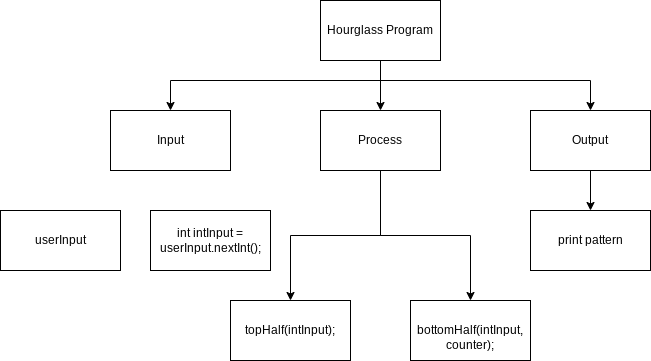

The diagram above was exported from draw.io. Its source (the exported page's mxGraphModel, read from the mxfile embedded in the PNG):
<mxGraphModel dx="1438" dy="283" grid="1" gridSize="10" guides="1" tooltips="1" connect="1" arrows="1" fold="1" page="1" pageScale="1" pageWidth="850" pageHeight="1100" math="0" shadow="0">
  <root>
    <mxCell id="0" />
    <mxCell id="1" parent="0" />
    <mxCell id="14" style="edgeStyle=orthogonalEdgeStyle;rounded=0;html=1;entryX=0.5;entryY=0;entryDx=0;entryDy=0;" edge="1" parent="1" source="2" target="13">
      <mxGeometry relative="1" as="geometry" />
    </mxCell>
    <mxCell id="15" style="edgeStyle=orthogonalEdgeStyle;rounded=0;html=1;" edge="1" parent="1" source="2" target="12">
      <mxGeometry relative="1" as="geometry" />
    </mxCell>
    <mxCell id="2" value="Process" style="rounded=0;whiteSpace=wrap;html=1;" vertex="1" parent="1">
      <mxGeometry x="240" y="120" width="120" height="60" as="geometry" />
    </mxCell>
    <mxCell id="3" value="userInput" style="rounded=0;whiteSpace=wrap;html=1;" vertex="1" parent="1">
      <mxGeometry x="-80" y="220" width="120" height="60" as="geometry" />
    </mxCell>
    <mxCell id="17" style="edgeStyle=orthogonalEdgeStyle;rounded=0;html=1;" edge="1" parent="1" source="4" target="16">
      <mxGeometry relative="1" as="geometry" />
    </mxCell>
    <mxCell id="4" value="Output" style="rounded=0;whiteSpace=wrap;html=1;" vertex="1" parent="1">
      <mxGeometry x="450" y="120" width="120" height="60" as="geometry" />
    </mxCell>
    <mxCell id="5" value="Input" style="rounded=0;whiteSpace=wrap;html=1;" vertex="1" parent="1">
      <mxGeometry x="30" y="120" width="120" height="60" as="geometry" />
    </mxCell>
    <mxCell id="7" style="edgeStyle=orthogonalEdgeStyle;html=1;entryX=0.5;entryY=0;entryDx=0;entryDy=0;rounded=0;" edge="1" parent="1" source="6" target="5">
      <mxGeometry relative="1" as="geometry">
        <Array as="points">
          <mxPoint x="300" y="90" />
          <mxPoint x="90" y="90" />
        </Array>
      </mxGeometry>
    </mxCell>
    <mxCell id="8" style="edgeStyle=orthogonalEdgeStyle;rounded=0;html=1;" edge="1" parent="1" source="6" target="2">
      <mxGeometry relative="1" as="geometry" />
    </mxCell>
    <mxCell id="9" style="edgeStyle=orthogonalEdgeStyle;rounded=0;html=1;entryX=0.5;entryY=0;entryDx=0;entryDy=0;" edge="1" parent="1" source="6" target="4">
      <mxGeometry relative="1" as="geometry">
        <Array as="points">
          <mxPoint x="300" y="90" />
          <mxPoint x="510" y="90" />
        </Array>
      </mxGeometry>
    </mxCell>
    <mxCell id="6" value="Hourglass Program" style="rounded=0;whiteSpace=wrap;html=1;" vertex="1" parent="1">
      <mxGeometry x="240" y="10" width="120" height="60" as="geometry" />
    </mxCell>
    <mxCell id="11" value="int intInput = userInput.nextInt();" style="rounded=0;whiteSpace=wrap;html=1;" vertex="1" parent="1">
      <mxGeometry x="70" y="220" width="120" height="60" as="geometry" />
    </mxCell>
    <mxCell id="12" value="&lt;div&gt;&amp;nbsp; &amp;nbsp; &amp;nbsp; &amp;nbsp; &amp;nbsp; &amp;nbsp; bottomHalf(intInput, counter);&lt;/div&gt;" style="rounded=0;whiteSpace=wrap;html=1;" vertex="1" parent="1">
      <mxGeometry x="330" y="310" width="120" height="60" as="geometry" />
    </mxCell>
    <mxCell id="13" value="topHalf(intInput);" style="rounded=0;whiteSpace=wrap;html=1;" vertex="1" parent="1">
      <mxGeometry x="150" y="310" width="120" height="60" as="geometry" />
    </mxCell>
    <mxCell id="16" value="print pattern" style="rounded=0;whiteSpace=wrap;html=1;" vertex="1" parent="1">
      <mxGeometry x="450" y="220" width="120" height="60" as="geometry" />
    </mxCell>
  </root>
</mxGraphModel>